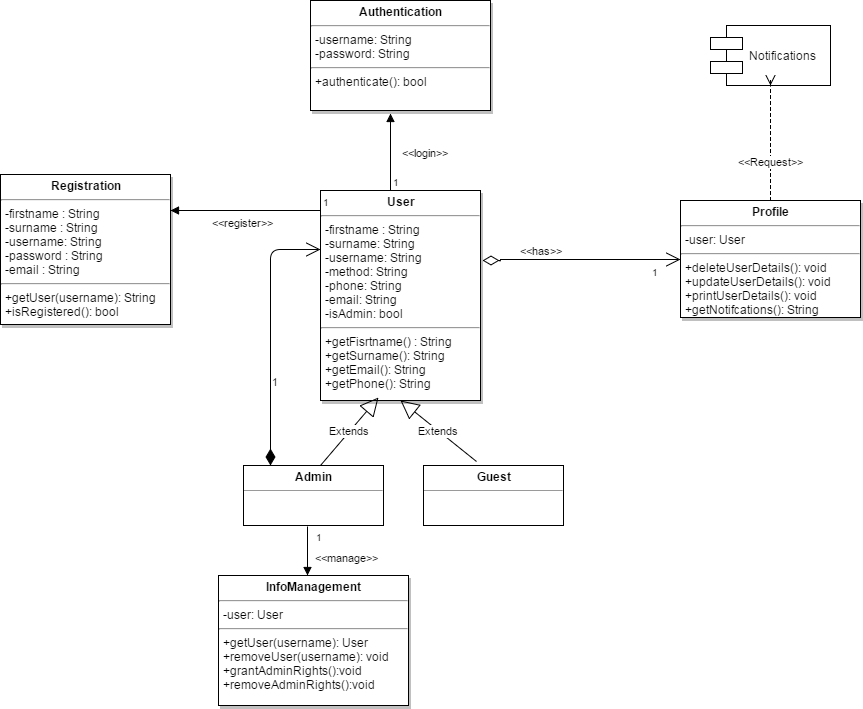

The diagram above was exported from draw.io. Its source (the exported page's mxGraphModel, read from the mxfile embedded in the PNG):
<mxGraphModel dx="1426" dy="1520" grid="1" gridSize="10" guides="1" tooltips="1" connect="1" arrows="1" fold="1" page="0" pageScale="1.5" pageWidth="826" pageHeight="1169" background="#ffffff" math="0" shadow="0">
  <root>
    <mxCell id="0" style=";html=1;" />
    <mxCell id="1" style=";html=1;" parent="0" />
    <mxCell id="45" value="&lt;p style=&quot;margin: 0px ; margin-top: 4px ; text-align: center&quot;&gt;&lt;b&gt;Registration&lt;/b&gt;&lt;/p&gt;&lt;hr&gt;&lt;p style=&quot;margin: 0px ; margin-left: 4px&quot;&gt;-firstname : String&lt;br&gt;-surname : String&lt;br&gt;-username: String&lt;br&gt;-password : String&lt;br&gt;-email : String&lt;/p&gt;&lt;hr&gt;&lt;p style=&quot;margin: 0px ; margin-left: 4px&quot;&gt;+getUser(username): String&lt;/p&gt;&lt;p style=&quot;margin: 0px ; margin-left: 4px&quot;&gt;+isRegistered(): bool&lt;/p&gt;" style="shadow=1;fillColor=#FFFFFF;gradientColor=none;verticalAlign=top;align=left;overflow=fill;fontSize=12;fontFamily=Helvetica;html=1" parent="1" vertex="1">
      <mxGeometry x="100" y="-616" width="170" height="150" as="geometry" />
    </mxCell>
    <mxCell id="46" value="&lt;p style=&quot;margin: 0px ; margin-top: 4px ; text-align: center&quot;&gt;&lt;b&gt;User&lt;/b&gt;&lt;/p&gt;&lt;hr&gt;&lt;p style=&quot;margin: 0px ; margin-left: 4px&quot;&gt;-firstname : String&lt;/p&gt;&lt;p style=&quot;margin: 0px ; margin-left: 4px&quot;&gt;-surname: String&lt;/p&gt;&lt;p style=&quot;margin: 0px ; margin-left: 4px&quot;&gt;-username: String&lt;/p&gt;&lt;p style=&quot;margin: 0px ; margin-left: 4px&quot;&gt;-method: String&lt;/p&gt;&lt;p style=&quot;margin: 0px ; margin-left: 4px&quot;&gt;-phone: String&lt;/p&gt;&lt;p style=&quot;margin: 0px ; margin-left: 4px&quot;&gt;-email: String&lt;/p&gt;&lt;p style=&quot;margin: 0px ; margin-left: 4px&quot;&gt;-isAdmin: bool&lt;/p&gt;&lt;hr&gt;&lt;p style=&quot;margin: 0px ; margin-left: 4px&quot;&gt;+getFisrtname() : String&lt;/p&gt;&lt;p style=&quot;margin: 0px ; margin-left: 4px&quot;&gt;+getSurname(): String&lt;/p&gt;&lt;p style=&quot;margin: 0px ; margin-left: 4px&quot;&gt;+getEmail(): String&lt;/p&gt;&lt;p style=&quot;margin: 0px ; margin-left: 4px&quot;&gt;+getPhone(): String&lt;/p&gt;" style="shadow=1;fillColor=#FFFFFF;gradientColor=none;verticalAlign=top;align=left;overflow=fill;fontSize=12;fontFamily=Helvetica;html=1" parent="1" vertex="1">
      <mxGeometry x="420" y="-600" width="160" height="210" as="geometry" />
    </mxCell>
    <mxCell id="47" value="&lt;p style=&quot;margin: 0px ; margin-top: 4px ; text-align: center&quot;&gt;&lt;b&gt;InfoManagement&lt;/b&gt;&lt;/p&gt;&lt;hr&gt;&lt;p style=&quot;margin: 0px ; margin-left: 4px&quot;&gt;-user: User&lt;br&gt;&lt;/p&gt;&lt;hr&gt;&lt;p style=&quot;margin: 0px ; margin-left: 4px&quot;&gt;+getUser(username): User&lt;br&gt;&lt;/p&gt;&lt;p style=&quot;margin: 0px ; margin-left: 4px&quot;&gt;+removeUser(username): void&lt;/p&gt;&lt;p style=&quot;margin: 0px ; margin-left: 4px&quot;&gt;+grantAdminRights():void&lt;/p&gt;&lt;p style=&quot;margin: 0px ; margin-left: 4px&quot;&gt;+removeAdminRights():void&lt;/p&gt;&lt;p style=&quot;margin: 0px ; margin-left: 4px&quot;&gt;&lt;br&gt;&lt;/p&gt;" style="shadow=1;fillColor=#FFFFFF;gradientColor=none;verticalAlign=top;align=left;overflow=fill;fontSize=12;fontFamily=Helvetica;html=1" parent="1" vertex="1">
      <mxGeometry x="318" y="-215" width="190" height="130" as="geometry" />
    </mxCell>
    <mxCell id="67" value="&lt;p style=&quot;margin: 0px ; margin-top: 4px ; text-align: center&quot;&gt;&lt;b&gt;Authentication&lt;/b&gt;&lt;/p&gt;&lt;hr&gt;&lt;p style=&quot;margin: 0px ; margin-left: 4px&quot;&gt;-username: String&lt;br&gt;-password: String&lt;br&gt;&lt;/p&gt;&lt;hr&gt;&lt;p style=&quot;margin: 0px ; margin-left: 4px&quot;&gt;+authenticate(): bool&lt;/p&gt;" style="shadow=1;fillColor=#FFFFFF;gradientColor=none;verticalAlign=top;align=left;overflow=fill;fontSize=12;fontFamily=Helvetica;html=1" parent="1" vertex="1">
      <mxGeometry x="410" y="-790" width="180" height="110" as="geometry" />
    </mxCell>
    <mxCell id="72" value="&lt;p style=&quot;margin: 0px ; margin-top: 4px ; text-align: center&quot;&gt;&lt;b&gt;Profile&lt;/b&gt;&lt;/p&gt;&lt;hr&gt;&lt;p style=&quot;margin: 0px ; margin-left: 4px&quot;&gt;-user: User&lt;/p&gt;&lt;hr&gt;&lt;p style=&quot;margin: 0px ; margin-left: 4px&quot;&gt;+deleteUserDetails(): void&lt;/p&gt;&lt;p style=&quot;margin: 0px ; margin-left: 4px&quot;&gt;+updateUserDetails(): void&lt;/p&gt;&lt;p style=&quot;margin: 0px ; margin-left: 4px&quot;&gt;+printUserDetails(): void&lt;/p&gt;&lt;p style=&quot;margin: 0px ; margin-left: 4px&quot;&gt;+getNotifcations(): String&lt;/p&gt;&lt;p style=&quot;margin: 0px ; margin-left: 4px&quot;&gt;&lt;br&gt;&lt;/p&gt;" style="shadow=1;fillColor=#FFFFFF;gradientColor=none;verticalAlign=top;align=left;overflow=fill;fontSize=12;fontFamily=Helvetica;html=1" parent="1" vertex="1">
      <mxGeometry x="780" y="-590" width="180" height="117" as="geometry" />
    </mxCell>
    <mxCell id="89" value="&amp;lt;&amp;lt;has&amp;gt;&amp;gt;" style="endArrow=open;html=1;endSize=12;startArrow=diamondThin;startSize=14;startFill=0;edgeStyle=orthogonalEdgeStyle;" parent="1" edge="1">
      <mxGeometry x="0.7608" y="115" relative="1" as="geometry">
        <mxPoint x="582" y="-530" as="sourcePoint" />
        <mxPoint x="780" y="-531" as="targetPoint" />
        <Array as="points">
          <mxPoint x="600" y="-530" />
          <mxPoint x="600" y="-531" />
        </Array>
        <mxPoint x="-115" y="106" as="offset" />
      </mxGeometry>
    </mxCell>
    <mxCell id="91" value="1" style="resizable=0;html=1;align=right;verticalAlign=top;labelBackgroundColor=#ffffff;fontSize=10;" parent="89" connectable="0" vertex="1">
      <mxGeometry x="1" relative="1" as="geometry">
        <mxPoint x="-20" as="offset" />
      </mxGeometry>
    </mxCell>
    <mxCell id="101" value="&lt;p style=&quot;margin: 0px ; margin-top: 4px ; text-align: center&quot;&gt;&lt;b&gt;Admin&lt;/b&gt;&lt;/p&gt;&lt;hr size=&quot;1&quot;&gt;&lt;div style=&quot;height: 2px&quot;&gt;&lt;/div&gt;" style="verticalAlign=top;align=left;overflow=fill;fontSize=12;fontFamily=Helvetica;html=1;" parent="1" vertex="1">
      <mxGeometry x="343" y="-325" width="140" height="60" as="geometry" />
    </mxCell>
    <mxCell id="102" value="&lt;p style=&quot;margin: 0px ; margin-top: 4px ; text-align: center&quot;&gt;&lt;b&gt;Guest&lt;/b&gt;&lt;/p&gt;&lt;hr size=&quot;1&quot;&gt;&lt;div style=&quot;height: 2px&quot;&gt;&lt;/div&gt;" style="verticalAlign=top;align=left;overflow=fill;fontSize=12;fontFamily=Helvetica;html=1;" parent="1" vertex="1">
      <mxGeometry x="523" y="-325" width="140" height="60" as="geometry" />
    </mxCell>
    <mxCell id="104" value="Extends" style="endArrow=block;endSize=16;endFill=0;html=1;exitX=0.379;exitY=-0.067;exitPerimeter=0;entryX=0.5;entryY=1;" parent="1" source="102" target="46" edge="1">
      <mxGeometry width="160" relative="1" as="geometry">
        <mxPoint x="440" y="-430" as="sourcePoint" />
        <mxPoint x="600" y="-430" as="targetPoint" />
      </mxGeometry>
    </mxCell>
    <mxCell id="105" value="Extends" style="endArrow=block;endSize=16;endFill=0;html=1;exitX=0.55;exitY=0;exitPerimeter=0;entryX=0.363;entryY=0.986;entryPerimeter=0;" parent="1" source="101" target="46" edge="1">
      <mxGeometry width="160" relative="1" as="geometry">
        <mxPoint x="345" y="-430" as="sourcePoint" />
        <mxPoint x="505" y="-430" as="targetPoint" />
      </mxGeometry>
    </mxCell>
    <mxCell id="109" value="&amp;lt;&amp;lt;manage&amp;gt;&amp;gt;" style="endArrow=block;endFill=1;html=1;edgeStyle=orthogonalEdgeStyle;align=left;verticalAlign=top;exitX=0.457;exitY=1.017;exitPerimeter=0;" parent="1" source="101" target="47" edge="1">
      <mxGeometry x="-0.2245" y="6" relative="1" as="geometry">
        <mxPoint x="373" y="-215" as="sourcePoint" />
        <mxPoint x="393" y="-205" as="targetPoint" />
        <Array as="points">
          <mxPoint x="407" y="-185" />
          <mxPoint x="407" y="-185" />
        </Array>
        <mxPoint as="offset" />
      </mxGeometry>
    </mxCell>
    <mxCell id="110" value="1" style="resizable=0;html=1;align=left;verticalAlign=bottom;labelBackgroundColor=#ffffff;fontSize=10;" parent="109" connectable="0" vertex="1">
      <mxGeometry x="-1" relative="1" as="geometry">
        <mxPoint x="6" y="19" as="offset" />
      </mxGeometry>
    </mxCell>
    <mxCell id="112" value="1" style="endArrow=open;html=1;endSize=12;startArrow=diamondThin;startSize=14;startFill=1;edgeStyle=orthogonalEdgeStyle;align=left;verticalAlign=bottom;" parent="1" source="101" edge="1">
      <mxGeometry x="0.6209" y="-141" relative="1" as="geometry">
        <mxPoint x="290" y="-541" as="sourcePoint" />
        <mxPoint x="420" y="-541" as="targetPoint" />
        <Array as="points">
          <mxPoint x="370" y="-541" />
        </Array>
        <mxPoint as="offset" />
      </mxGeometry>
    </mxCell>
    <mxCell id="113" value="&amp;lt;&amp;lt;login&amp;gt;&amp;gt;" style="endArrow=block;endFill=1;html=1;edgeStyle=orthogonalEdgeStyle;align=left;verticalAlign=top;entryX=0.444;entryY=1.027;entryPerimeter=0;" parent="1" target="67" edge="1">
      <mxGeometry x="0.2987" y="-10" relative="1" as="geometry">
        <mxPoint x="490" y="-600" as="sourcePoint" />
        <mxPoint x="570" y="-690" as="targetPoint" />
        <Array as="points">
          <mxPoint x="490" y="-600" />
        </Array>
        <mxPoint as="offset" />
      </mxGeometry>
    </mxCell>
    <mxCell id="114" value="1" style="resizable=0;html=1;align=left;verticalAlign=bottom;labelBackgroundColor=#ffffff;fontSize=10;" parent="113" connectable="0" vertex="1">
      <mxGeometry x="-1" relative="1" as="geometry" />
    </mxCell>
    <mxCell id="115" value="&amp;lt;&amp;lt;register&amp;gt;&amp;gt;" style="endArrow=block;endFill=1;html=1;edgeStyle=orthogonalEdgeStyle;align=left;verticalAlign=top;" parent="1" target="45" edge="1">
      <mxGeometry x="0.4667" relative="1" as="geometry">
        <mxPoint x="420" y="-580" as="sourcePoint" />
        <mxPoint x="410" y="-730" as="targetPoint" />
        <Array as="points">
          <mxPoint x="240" y="-580" />
          <mxPoint x="240" y="-580" />
        </Array>
        <mxPoint as="offset" />
      </mxGeometry>
    </mxCell>
    <mxCell id="116" value="1" style="resizable=0;html=1;align=left;verticalAlign=bottom;labelBackgroundColor=#ffffff;fontSize=10;" parent="115" connectable="0" vertex="1">
      <mxGeometry x="-1" relative="1" as="geometry" />
    </mxCell>
    <mxCell id="117" value="Notifica&lt;span&gt;tions&lt;/span&gt;" style="shape=component;align=left;spacingLeft=36;labelBackgroundColor=#FFFFFF;strokeColor=#000000;fillColor=#ffffff;html=1;" parent="1" vertex="1">
      <mxGeometry x="810" y="-765" width="120" height="60" as="geometry" />
    </mxCell>
    <mxCell id="118" value="&amp;lt;&amp;lt;Request&amp;gt;&amp;gt;" style="html=1;verticalAlign=bottom;endArrow=open;dashed=1;endSize=8;exitX=0.5;exitY=0;entryX=0.5;entryY=1;" parent="1" source="72" target="117" edge="1">
      <mxGeometry x="-0.375" y="-10" relative="1" as="geometry">
        <mxPoint x="170" y="-60" as="sourcePoint" />
        <mxPoint x="90" y="-60" as="targetPoint" />
        <Array as="points">
          <mxPoint x="870" y="-650" />
          <mxPoint x="870" y="-712" />
        </Array>
        <mxPoint x="-10" y="10" as="offset" />
      </mxGeometry>
    </mxCell>
  </root>
</mxGraphModel>